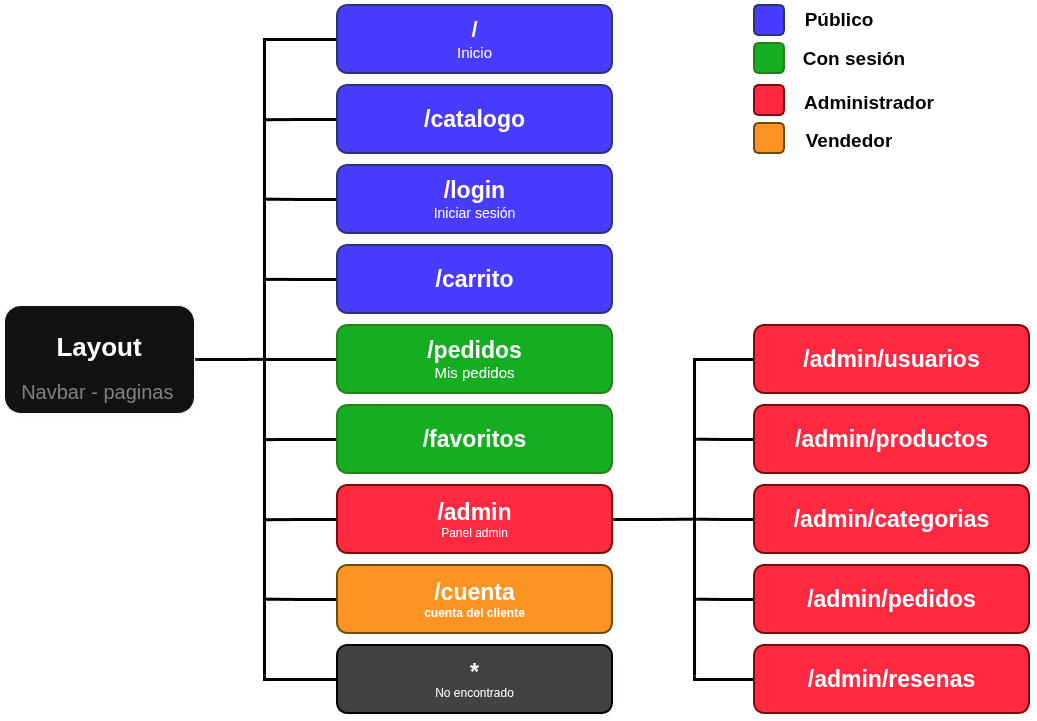

The diagram above was exported from draw.io. Its source (the exported page's mxGraphModel, read from the mxfile embedded in the PNG):
<mxGraphModel dx="1338" dy="757" grid="0" gridSize="10" guides="1" tooltips="1" connect="1" arrows="1" fold="1" page="1" pageScale="1" pageWidth="1169" pageHeight="827" background="light-dark(#FFFFFF,#FFFFFF)" math="0" shadow="0">
  <root>
    <mxCell id="0" />
    <mxCell id="1" parent="0" />
    <mxCell id="5jUN64teOhGmC5wxsPKQ-33" edge="1" parent="1" source="5jUN64teOhGmC5wxsPKQ-3" style="edgeStyle=orthogonalEdgeStyle;rounded=0;orthogonalLoop=1;jettySize=auto;html=1;exitX=1;exitY=0.5;exitDx=0;exitDy=0;defaultLabelBackgroundColor=page;labelPadding=0 4;shadow=1;strokeColor=light-dark(#000000,#000000);strokeWidth=3;align=center;verticalAlign=middle;fontFamily=Helvetica;fontSize=11;fontColor=default;labelBackgroundColor=default;endArrow=none;endFill=0;">
      <mxGeometry relative="1" x="0.1412" as="geometry">
        <mxPoint x="330" y="413.88" as="targetPoint" />
      </mxGeometry>
    </mxCell>
    <mxCell id="5jUN64teOhGmC5wxsPKQ-3" parent="1" style="rounded=1;whiteSpace=wrap;html=1;roundedPerimeter=1;shadow=1;" value="&lt;h5&gt;&lt;font style=&quot;font-size: 26px;&quot; face=&quot;Helvetica&quot;&gt;Layout&lt;/font&gt;&lt;/h5&gt;&lt;div&gt;&lt;font face=&quot;Helvetica&quot;&gt;&lt;font style=&quot;font-size: 20px; color: light-dark(rgb(0, 0, 0), rgb(128, 128, 128));&quot;&gt;N&lt;font&gt;avbar - paginas&lt;/font&gt;&lt;/font&gt;&amp;nbsp;&lt;/font&gt;&lt;/div&gt;" vertex="1">
      <mxGeometry height="108" width="190" x="70" y="360" as="geometry" />
    </mxCell>
    <mxCell id="5jUN64teOhGmC5wxsPKQ-34" edge="1" parent="1" source="5jUN64teOhGmC5wxsPKQ-6" style="edgeStyle=orthogonalEdgeStyle;rounded=0;orthogonalLoop=1;jettySize=auto;html=1;exitX=0;exitY=0.5;exitDx=0;exitDy=0;defaultLabelBackgroundColor=page;labelPadding=0 4;shadow=1;strokeColor=light-dark(#000000,#000000);strokeWidth=3;align=center;verticalAlign=middle;fontFamily=Helvetica;fontSize=11;fontColor=default;labelBackgroundColor=default;endArrow=none;endFill=0;">
      <mxGeometry relative="1" x="-0.4499" as="geometry">
        <mxPoint x="330" y="730" as="targetPoint" />
      </mxGeometry>
    </mxCell>
    <mxCell id="5jUN64teOhGmC5wxsPKQ-6" parent="1" style="rounded=1;whiteSpace=wrap;html=1;strokeColor=light-dark(#000000,#273569);roundedPerimeter=1;shadow=1;fillColor=light-dark(#FFFFFF,#493BFF);strokeWidth=2;" value="&lt;font style=&quot;&quot;&gt;&lt;b style=&quot;font-size: 22px;&quot;&gt;&lt;font style=&quot;&quot;&gt;/&lt;/font&gt;&lt;/b&gt;&lt;br&gt;&lt;font style=&quot;font-size: 15px;&quot;&gt;Inicio&lt;/font&gt;&lt;/font&gt;" vertex="1">
      <mxGeometry height="68" width="275" x="403" y="60" as="geometry" />
    </mxCell>
    <mxCell id="5jUN64teOhGmC5wxsPKQ-35" edge="1" parent="1" source="5jUN64teOhGmC5wxsPKQ-7" style="edgeStyle=orthogonalEdgeStyle;rounded=0;orthogonalLoop=1;jettySize=auto;html=1;exitX=0;exitY=0.5;exitDx=0;exitDy=0;defaultLabelBackgroundColor=page;labelPadding=0 4;shadow=1;strokeColor=light-dark(#000000,#000000);strokeWidth=3;align=center;verticalAlign=middle;fontFamily=Helvetica;fontSize=11;fontColor=default;labelBackgroundColor=default;endArrow=none;endFill=0;">
      <mxGeometry relative="1" as="geometry">
        <mxPoint x="330" y="174.23404255319156" as="targetPoint" />
      </mxGeometry>
    </mxCell>
    <mxCell id="5jUN64teOhGmC5wxsPKQ-7" parent="1" style="rounded=1;whiteSpace=wrap;html=1;strokeColor=light-dark(#000000,#273569);roundedPerimeter=1;shadow=1;fillColor=light-dark(#FFFFFF,#493BFF);strokeWidth=2;align=center;verticalAlign=middle;fontFamily=Helvetica;fontSize=12;fontColor=default;" value="&lt;b&gt;&lt;font style=&quot;font-size: 23px;&quot;&gt;/catalogo&lt;/font&gt;&lt;/b&gt;" vertex="1">
      <mxGeometry height="68" width="275" x="403" y="140" as="geometry" />
    </mxCell>
    <mxCell id="5jUN64teOhGmC5wxsPKQ-36" edge="1" parent="1" source="5jUN64teOhGmC5wxsPKQ-8" style="edgeStyle=orthogonalEdgeStyle;rounded=0;orthogonalLoop=1;jettySize=auto;html=1;exitX=0;exitY=0.5;exitDx=0;exitDy=0;defaultLabelBackgroundColor=page;labelPadding=0 4;shadow=1;strokeColor=light-dark(#000000,#000000);strokeWidth=3;align=center;verticalAlign=middle;fontFamily=Helvetica;fontSize=11;fontColor=default;labelBackgroundColor=default;endArrow=none;endFill=0;">
      <mxGeometry relative="1" as="geometry">
        <mxPoint x="330" y="253.66666666666674" as="targetPoint" />
      </mxGeometry>
    </mxCell>
    <mxCell id="5jUN64teOhGmC5wxsPKQ-8" parent="1" style="rounded=1;whiteSpace=wrap;html=1;strokeColor=light-dark(#000000,#273569);roundedPerimeter=1;shadow=1;fillColor=light-dark(#FFFFFF,#493BFF);strokeWidth=2;align=center;verticalAlign=middle;fontFamily=Helvetica;fontSize=12;fontColor=default;" value="&lt;b&gt;&lt;font style=&quot;font-size: 23px;&quot;&gt;/login&lt;/font&gt;&lt;/b&gt;&lt;br&gt;&lt;font style=&quot;font-size: 14px;&quot;&gt;Iniciar sesión&lt;/font&gt;" vertex="1">
      <mxGeometry height="68" width="275" x="403" y="220" as="geometry" />
    </mxCell>
    <mxCell id="5jUN64teOhGmC5wxsPKQ-39" edge="1" parent="1" source="5jUN64teOhGmC5wxsPKQ-9" style="edgeStyle=orthogonalEdgeStyle;rounded=0;orthogonalLoop=1;jettySize=auto;html=1;exitX=0;exitY=0.5;exitDx=0;exitDy=0;defaultLabelBackgroundColor=page;labelPadding=0 4;shadow=1;strokeColor=light-dark(#000000,#000000);strokeWidth=3;align=center;verticalAlign=middle;fontFamily=Helvetica;fontSize=11;fontColor=default;labelBackgroundColor=default;endArrow=none;endFill=0;">
      <mxGeometry relative="1" as="geometry">
        <mxPoint x="330" y="413.95035460992915" as="targetPoint" />
      </mxGeometry>
    </mxCell>
    <mxCell id="5jUN64teOhGmC5wxsPKQ-9" parent="1" style="rounded=1;whiteSpace=wrap;html=1;strokeColor=light-dark(#000000,#258019);roundedPerimeter=1;shadow=1;fillColor=light-dark(#FFFFFF,#15AD21);strokeWidth=2;" value="&lt;b&gt;&lt;font style=&quot;font-size: 23px;&quot;&gt;/pedidos&lt;/font&gt;&lt;/b&gt;&lt;br&gt;&lt;font style=&quot;font-size: 15px;&quot;&gt;Mis pedidos&lt;/font&gt;" vertex="1">
      <mxGeometry height="68" width="275" x="403" y="380" as="geometry" />
    </mxCell>
    <mxCell id="5jUN64teOhGmC5wxsPKQ-40" edge="1" parent="1" source="5jUN64teOhGmC5wxsPKQ-10" style="edgeStyle=orthogonalEdgeStyle;rounded=0;orthogonalLoop=1;jettySize=auto;html=1;exitX=0;exitY=0.5;exitDx=0;exitDy=0;defaultLabelBackgroundColor=page;labelPadding=0 4;shadow=1;strokeColor=light-dark(#000000,#000000);strokeWidth=3;align=center;verticalAlign=middle;fontFamily=Helvetica;fontSize=11;fontColor=default;labelBackgroundColor=default;endArrow=none;endFill=0;">
      <mxGeometry relative="1" as="geometry">
        <mxPoint x="330" y="494.0921985815603" as="targetPoint" />
      </mxGeometry>
    </mxCell>
    <mxCell id="5jUN64teOhGmC5wxsPKQ-10" parent="1" style="rounded=1;whiteSpace=wrap;html=1;strokeColor=light-dark(#000000,#258019);roundedPerimeter=1;shadow=1;fillColor=light-dark(#FFFFFF,#15AD21);strokeWidth=2;align=center;verticalAlign=middle;fontFamily=Helvetica;fontSize=12;fontColor=default;" value="&lt;b&gt;&lt;font style=&quot;font-size: 23px;&quot;&gt;/favoritos&lt;/font&gt;&lt;/b&gt;" vertex="1">
      <mxGeometry height="68" width="275" x="403" y="460" as="geometry" />
    </mxCell>
    <mxCell id="5jUN64teOhGmC5wxsPKQ-42" edge="1" parent="1" source="5jUN64teOhGmC5wxsPKQ-11" style="edgeStyle=orthogonalEdgeStyle;rounded=0;orthogonalLoop=1;jettySize=auto;html=1;exitX=0;exitY=0.5;exitDx=0;exitDy=0;defaultLabelBackgroundColor=page;labelPadding=0 4;shadow=1;strokeColor=light-dark(#000000,#000000);strokeWidth=3;align=center;verticalAlign=middle;fontFamily=Helvetica;fontSize=11;fontColor=default;labelBackgroundColor=default;endArrow=none;endFill=0;">
      <mxGeometry relative="1" as="geometry">
        <mxPoint x="330" y="653.6666666666667" as="targetPoint" />
      </mxGeometry>
    </mxCell>
    <mxCell id="5jUN64teOhGmC5wxsPKQ-11" parent="1" style="rounded=1;whiteSpace=wrap;html=1;strokeColor=light-dark(#000000,#6A4A0A);roundedPerimeter=1;shadow=1;fillColor=light-dark(#FFFFFF,#FC9323);strokeWidth=2;" value="&lt;b&gt;&lt;font style=&quot;&quot;&gt;&lt;span style=&quot;font-size: 23px;&quot;&gt;/cuenta&lt;/span&gt;&lt;br&gt;&lt;font&gt;cuenta del cliente&lt;/font&gt;&lt;/font&gt;&lt;/b&gt;" vertex="1">
      <mxGeometry height="68" width="275" x="403" y="620" as="geometry" />
    </mxCell>
    <mxCell id="5jUN64teOhGmC5wxsPKQ-23" edge="1" parent="1" source="5jUN64teOhGmC5wxsPKQ-12" style="edgeStyle=elbowEdgeStyle;rounded=0;orthogonalLoop=1;jettySize=auto;html=1;exitX=1;exitY=0.5;exitDx=0;exitDy=0;defaultLabelBackgroundColor=page;labelPadding=0 4;strokeColor=light-dark(#000000,#000000);endArrow=none;endFill=0;strokeWidth=3;align=center;verticalAlign=middle;fontFamily=Helvetica;fontSize=11;fontColor=default;labelBackgroundColor=default;shadow=1;">
      <mxGeometry relative="1" x="-0.0113" as="geometry">
        <mxPoint x="760" y="573.6666666666667" as="targetPoint" />
      </mxGeometry>
    </mxCell>
    <mxCell id="5jUN64teOhGmC5wxsPKQ-41" edge="1" parent="1" source="5jUN64teOhGmC5wxsPKQ-12" style="edgeStyle=orthogonalEdgeStyle;rounded=0;orthogonalLoop=1;jettySize=auto;html=1;exitX=0;exitY=0.5;exitDx=0;exitDy=0;defaultLabelBackgroundColor=page;labelPadding=0 4;shadow=1;strokeColor=light-dark(#000000,#000000);strokeWidth=3;align=center;verticalAlign=middle;fontFamily=Helvetica;fontSize=11;fontColor=default;labelBackgroundColor=default;endArrow=none;endFill=0;">
      <mxGeometry relative="1" as="geometry">
        <mxPoint x="330" y="574.2340425531916" as="targetPoint" />
      </mxGeometry>
    </mxCell>
    <mxCell id="5jUN64teOhGmC5wxsPKQ-12" parent="1" style="rounded=1;whiteSpace=wrap;html=1;strokeColor=light-dark(#000000,#780A0A);roundedPerimeter=1;shadow=1;fillColor=light-dark(#FFFFFF,#FF2942);strokeWidth=2;" value="&lt;b&gt;&lt;font style=&quot;font-size: 23px;&quot;&gt;/admin&lt;/font&gt;&lt;/b&gt;&lt;br&gt;Panel admin" vertex="1">
      <mxGeometry height="68" width="275" x="403" y="540" as="geometry" />
    </mxCell>
    <mxCell id="5jUN64teOhGmC5wxsPKQ-38" edge="1" parent="1" source="5jUN64teOhGmC5wxsPKQ-13" style="edgeStyle=orthogonalEdgeStyle;rounded=0;orthogonalLoop=1;jettySize=auto;html=1;exitX=0;exitY=0.5;exitDx=0;exitDy=0;defaultLabelBackgroundColor=page;labelPadding=0 4;shadow=1;strokeColor=light-dark(#000000,#000000);strokeWidth=3;align=center;verticalAlign=middle;fontFamily=Helvetica;fontSize=11;fontColor=default;labelBackgroundColor=default;endArrow=none;endFill=0;">
      <mxGeometry relative="1" as="geometry">
        <mxPoint x="330" y="333.8085106382979" as="targetPoint" />
      </mxGeometry>
    </mxCell>
    <mxCell id="5jUN64teOhGmC5wxsPKQ-13" parent="1" style="rounded=1;whiteSpace=wrap;html=1;strokeColor=light-dark(#000000,#273569);roundedPerimeter=1;shadow=1;fillColor=light-dark(#FFFFFF,#493BFF);strokeWidth=2;align=center;verticalAlign=middle;fontFamily=Helvetica;fontSize=12;fontColor=default;" value="&lt;b&gt;&lt;font style=&quot;font-size: 23px;&quot;&gt;/carrito&lt;/font&gt;&lt;/b&gt;" vertex="1">
      <mxGeometry height="68" width="275" x="403" y="300" as="geometry" />
    </mxCell>
    <mxCell id="5jUN64teOhGmC5wxsPKQ-43" edge="1" parent="1" source="5jUN64teOhGmC5wxsPKQ-14" style="edgeStyle=orthogonalEdgeStyle;rounded=0;orthogonalLoop=1;jettySize=auto;html=1;exitX=0;exitY=0.5;exitDx=0;exitDy=0;defaultLabelBackgroundColor=page;labelPadding=0 4;shadow=1;strokeColor=light-dark(#000000,#000000);strokeWidth=3;align=center;verticalAlign=middle;fontFamily=Helvetica;fontSize=11;fontColor=default;labelBackgroundColor=default;endArrow=none;endFill=0;">
      <mxGeometry relative="1" as="geometry">
        <Array as="points">
          <mxPoint x="330" y="734" />
        </Array>
        <mxPoint x="330" y="730" as="targetPoint" />
      </mxGeometry>
    </mxCell>
    <mxCell id="5jUN64teOhGmC5wxsPKQ-14" parent="1" style="rounded=1;whiteSpace=wrap;html=1;strokeColor=light-dark(#000000,#000000);roundedPerimeter=1;shadow=1;fillColor=light-dark(#FFFFFF,#424242);strokeWidth=2;" value="&lt;span style=&quot;font-size: 23px;&quot;&gt;&lt;b&gt;*&lt;/b&gt;&lt;/span&gt;&lt;br&gt;No encontrado" vertex="1">
      <mxGeometry height="68" width="275" x="403" y="700" as="geometry" />
    </mxCell>
    <mxCell id="5jUN64teOhGmC5wxsPKQ-28" edge="1" parent="1" source="5jUN64teOhGmC5wxsPKQ-16" style="edgeStyle=orthogonalEdgeStyle;rounded=0;orthogonalLoop=1;jettySize=auto;html=1;exitX=0;exitY=0.5;exitDx=0;exitDy=0;defaultLabelBackgroundColor=page;labelPadding=0 4;strokeWidth=3;strokeColor=light-dark(#000000,#000000);endArrow=none;endFill=0;shadow=1;align=center;verticalAlign=middle;fontFamily=Helvetica;fontSize=11;fontColor=default;labelBackgroundColor=default;">
      <mxGeometry relative="1" x="0.0115" as="geometry">
        <mxPoint x="760" y="493.66666666666674" as="targetPoint" />
      </mxGeometry>
    </mxCell>
    <mxCell id="5jUN64teOhGmC5wxsPKQ-16" parent="1" style="rounded=1;whiteSpace=wrap;html=1;strokeColor=light-dark(#000000,#780A0A);roundedPerimeter=1;shadow=1;fillColor=light-dark(#FFFFFF,#FF2942);strokeWidth=2;align=center;verticalAlign=middle;fontFamily=Helvetica;fontSize=12;fontColor=default;" value="&lt;b&gt;&lt;font style=&quot;font-size: 23px;&quot;&gt;/admin/productos&lt;/font&gt;&lt;/b&gt;" vertex="1">
      <mxGeometry height="68" width="275" x="820" y="460" as="geometry" />
    </mxCell>
    <mxCell id="5jUN64teOhGmC5wxsPKQ-29" edge="1" parent="1" source="5jUN64teOhGmC5wxsPKQ-17" style="edgeStyle=orthogonalEdgeStyle;rounded=0;orthogonalLoop=1;jettySize=auto;html=1;exitX=0;exitY=0.5;exitDx=0;exitDy=0;defaultLabelBackgroundColor=page;labelPadding=0 4;endArrow=none;endFill=0;strokeColor=light-dark(#000000,#000000);strokeWidth=3;align=center;verticalAlign=middle;fontFamily=Helvetica;fontSize=11;fontColor=default;labelBackgroundColor=default;shadow=1;">
      <mxGeometry relative="1" x="0.0115" as="geometry">
        <mxPoint x="760" y="573.6666666666667" as="targetPoint" />
      </mxGeometry>
    </mxCell>
    <mxCell id="5jUN64teOhGmC5wxsPKQ-17" parent="1" style="rounded=1;whiteSpace=wrap;html=1;strokeColor=light-dark(#000000,#780A0A);roundedPerimeter=1;shadow=1;fillColor=light-dark(#FFFFFF,#FF2942);strokeWidth=2;align=center;verticalAlign=middle;fontFamily=Helvetica;fontSize=12;fontColor=default;" value="&lt;b&gt;&lt;font style=&quot;font-size: 23px;&quot;&gt;/admin/categorias&lt;/font&gt;&lt;/b&gt;" vertex="1">
      <mxGeometry height="68" width="275" x="820" y="540" as="geometry" />
    </mxCell>
    <mxCell id="5jUN64teOhGmC5wxsPKQ-30" edge="1" parent="1" source="5jUN64teOhGmC5wxsPKQ-19" style="edgeStyle=orthogonalEdgeStyle;rounded=0;orthogonalLoop=1;jettySize=auto;html=1;exitX=0;exitY=0.5;exitDx=0;exitDy=0;defaultLabelBackgroundColor=page;labelPadding=0 4;strokeColor=light-dark(#000000,#000000);strokeWidth=3;align=center;verticalAlign=middle;fontFamily=Helvetica;fontSize=11;fontColor=default;labelBackgroundColor=default;endArrow=none;endFill=0;shadow=1;">
      <mxGeometry relative="1" x="-0.1643" as="geometry">
        <mxPoint x="760" y="653.67" as="targetPoint" />
      </mxGeometry>
    </mxCell>
    <mxCell id="5jUN64teOhGmC5wxsPKQ-19" parent="1" style="rounded=1;whiteSpace=wrap;html=1;strokeColor=light-dark(#000000,#780A0A);roundedPerimeter=1;shadow=1;fillColor=light-dark(#FFFFFF,#FF2942);strokeWidth=2;align=center;verticalAlign=middle;fontFamily=Helvetica;fontSize=12;fontColor=default;" value="&lt;b&gt;&lt;font style=&quot;font-size: 23px;&quot;&gt;/admin/pedidos&lt;/font&gt;&lt;/b&gt;" vertex="1">
      <mxGeometry height="68" width="275" x="820" y="620" as="geometry" />
    </mxCell>
    <mxCell id="5jUN64teOhGmC5wxsPKQ-32" edge="1" parent="1" source="5jUN64teOhGmC5wxsPKQ-20" style="edgeStyle=orthogonalEdgeStyle;rounded=0;orthogonalLoop=1;jettySize=auto;html=1;exitX=0;exitY=0.5;exitDx=0;exitDy=0;defaultLabelBackgroundColor=page;labelPadding=0 4;strokeColor=light-dark(#000000,#000000);strokeWidth=3;align=center;verticalAlign=middle;fontFamily=Helvetica;fontSize=11;fontColor=default;labelBackgroundColor=default;endArrow=none;endFill=0;shadow=1;">
      <mxGeometry relative="1" as="geometry">
        <Array as="points">
          <mxPoint x="760" y="734" />
        </Array>
        <mxPoint x="760" y="730" as="targetPoint" />
      </mxGeometry>
    </mxCell>
    <mxCell id="5jUN64teOhGmC5wxsPKQ-20" parent="1" style="rounded=1;whiteSpace=wrap;html=1;strokeColor=light-dark(#000000,#780A0A);roundedPerimeter=1;shadow=1;fillColor=light-dark(#FFFFFF,#FF2942);strokeWidth=2;align=center;verticalAlign=middle;fontFamily=Helvetica;fontSize=12;fontColor=default;" value="&lt;b&gt;&lt;font style=&quot;font-size: 23px;&quot;&gt;/admin/resenas&lt;/font&gt;&lt;/b&gt;" vertex="1">
      <mxGeometry height="68" width="275" x="820" y="700" as="geometry" />
    </mxCell>
    <mxCell id="5jUN64teOhGmC5wxsPKQ-27" edge="1" parent="1" source="5jUN64teOhGmC5wxsPKQ-21" style="edgeStyle=orthogonalEdgeStyle;rounded=0;orthogonalLoop=1;jettySize=auto;html=1;exitX=0;exitY=0.5;exitDx=0;exitDy=0;defaultLabelBackgroundColor=page;labelPadding=0 4;strokeWidth=3;strokeColor=light-dark(#000000,#000000);endArrow=none;endFill=0;shadow=1;">
      <mxGeometry relative="1" x="-0.4255" as="geometry">
        <mxPoint x="760" y="730" as="targetPoint" />
      </mxGeometry>
    </mxCell>
    <mxCell id="5jUN64teOhGmC5wxsPKQ-21" parent="1" style="rounded=1;whiteSpace=wrap;html=1;strokeColor=light-dark(#000000,#780A0A);roundedPerimeter=1;shadow=1;fillColor=light-dark(#FFFFFF,#FF2942);strokeWidth=2;align=center;verticalAlign=middle;fontFamily=Helvetica;fontSize=12;fontColor=default;" value="&lt;b&gt;&lt;font style=&quot;font-size: 23px;&quot;&gt;/admin/usuarios&lt;/font&gt;&lt;/b&gt;" vertex="1">
      <mxGeometry height="68" width="275" x="820" y="380" as="geometry" />
    </mxCell>
    <mxCell id="5jUN64teOhGmC5wxsPKQ-44" parent="1" style="whiteSpace=wrap;html=1;aspect=fixed;fillColor=light-dark(#FFFFFF,#493BFF);rounded=1;shadow=1;strokeColor=light-dark(#000000,#273569);strokeWidth=2;align=center;verticalAlign=middle;fontFamily=Helvetica;fontSize=12;fontColor=default;roundedPerimeter=1;" value="" vertex="1">
      <mxGeometry height="30" width="30" x="820" y="60" as="geometry" />
    </mxCell>
    <mxCell id="5jUN64teOhGmC5wxsPKQ-46" parent="1" style="whiteSpace=wrap;html=1;aspect=fixed;fillColor=light-dark(#FFFFFF,#15AD21);rounded=1;shadow=1;strokeColor=light-dark(#000000,#258019);strokeWidth=2;align=center;verticalAlign=middle;fontFamily=Helvetica;fontSize=12;fontColor=default;roundedPerimeter=1;" value="" vertex="1">
      <mxGeometry height="30" width="30" x="820" y="98" as="geometry" />
    </mxCell>
    <mxCell id="5jUN64teOhGmC5wxsPKQ-47" parent="1" style="whiteSpace=wrap;html=1;aspect=fixed;fillColor=light-dark(#FFFFFF,#FF2942);rounded=1;shadow=1;strokeColor=light-dark(#000000,#780A0A);strokeWidth=2;align=center;verticalAlign=middle;fontFamily=Helvetica;fontSize=12;fontColor=default;roundedPerimeter=1;" value="" vertex="1">
      <mxGeometry height="30" width="30" x="820" y="140" as="geometry" />
    </mxCell>
    <mxCell id="5jUN64teOhGmC5wxsPKQ-48" parent="1" style="whiteSpace=wrap;html=1;aspect=fixed;fillColor=light-dark(#FFFFFF,#FC9323);rounded=1;shadow=1;strokeColor=light-dark(#000000,#6A4A0A);strokeWidth=2;align=center;verticalAlign=middle;fontFamily=Helvetica;fontSize=12;fontColor=default;roundedPerimeter=1;" value="" vertex="1">
      <mxGeometry height="30" width="30" x="820" y="178" as="geometry" />
    </mxCell>
    <mxCell id="5jUN64teOhGmC5wxsPKQ-50" parent="1" style="text;html=1;whiteSpace=wrap;strokeColor=none;fillColor=none;align=center;verticalAlign=middle;rounded=0;fontColor=light-dark(#000000,#000000);" value="&lt;font style=&quot;font-size: 19px;&quot;&gt;&lt;b&gt;Público&lt;/b&gt;&lt;/font&gt;" vertex="1">
      <mxGeometry height="30" width="70" x="870" y="60" as="geometry" />
    </mxCell>
    <mxCell id="5jUN64teOhGmC5wxsPKQ-52" parent="1" style="text;html=1;whiteSpace=wrap;strokeColor=none;fillColor=none;align=center;verticalAlign=middle;rounded=0;fontColor=light-dark(#000000,#000000);" value="&lt;span style=&quot;font-size: 19px;&quot;&gt;&lt;b&gt;Con sesión&lt;/b&gt;&lt;/span&gt;" vertex="1">
      <mxGeometry height="30" width="120" x="860" y="99" as="geometry" />
    </mxCell>
    <mxCell id="5jUN64teOhGmC5wxsPKQ-53" parent="1" style="text;html=1;whiteSpace=wrap;strokeColor=none;fillColor=none;align=center;verticalAlign=middle;rounded=0;fontColor=light-dark(#000000,#000000);" value="&lt;span style=&quot;font-size: 19px;&quot;&gt;&lt;b&gt;Vendedor&lt;/b&gt;&lt;/span&gt;" vertex="1">
      <mxGeometry height="30" width="90" x="870" y="181" as="geometry" />
    </mxCell>
    <mxCell id="5jUN64teOhGmC5wxsPKQ-54" parent="1" style="text;html=1;whiteSpace=wrap;strokeColor=none;fillColor=none;align=center;verticalAlign=middle;rounded=0;fontColor=light-dark(#000000,#000000);" value="&lt;span style=&quot;font-size: 19px;&quot;&gt;&lt;b&gt;Administrador&lt;/b&gt;&lt;/span&gt;" vertex="1">
      <mxGeometry height="30" width="130" x="870" y="143" as="geometry" />
    </mxCell>
  </root>
</mxGraphModel>